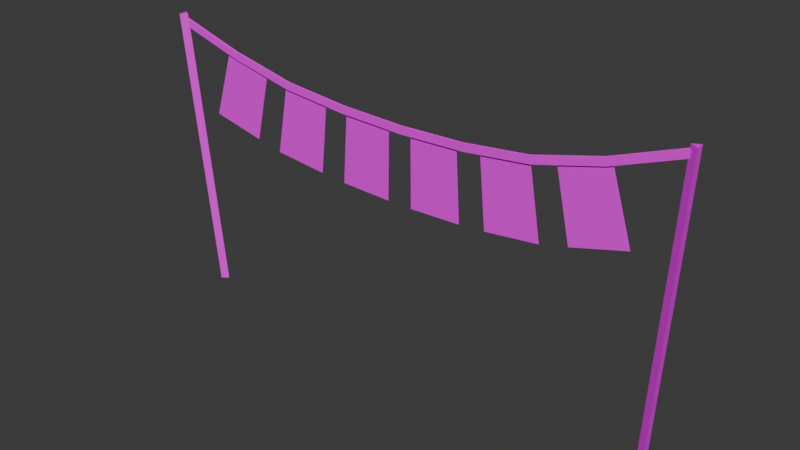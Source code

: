 # Source: FilaBanderines.blend  (saved by Blender 4.1.24; exported with 4.5.12 LTS)
import bpy
from mathutils import Matrix  # noqa: F401  (used for matrix-valued properties, if any)

bpy.ops.wm.read_factory_settings(use_empty=True)
scene = bpy.context.scene
scene.name = 'Scene'

# ---- collections
col_collection = bpy.data.collections.new('Collection'); scene.collection.children.link(col_collection)

# ---- images (referenced by path relative to the original .blend; pixels are not part of the script)
import os
ASSET_DIR = os.environ.get("B2B_ASSET_DIR", "")  # directory of the original .blend (textures are referenced by path, not embedded)
HERE = os.path.dirname(os.path.abspath(__file__))  # packed textures are extracted next to this script under _unpacked/

def load_image(name, relpath, width, height, colorspace="sRGB"):
    """Load a texture the original file referenced (path relative to the .blend, or extracted next to this script)."""
    p = next((c for c in (os.path.join(HERE, relpath), os.path.join(ASSET_DIR, relpath)) if relpath and os.path.exists(c)), "")
    if p:
        img = bpy.data.images.load(p, check_existing=True)
        img.name = name
    else:  # same state as the original file: an image datablock whose file is absent (Cycles renders it pink)
        img = bpy.data.images.new(name, width, height)
        img.source = "FILE"
        img.filepath = "//" + (relpath or name)
    img.colorspace_settings.name = colorspace
    return img
img_base_png = load_image('Base.png', 'Base.png', 1024, 1024, 'sRGB')

# ---- materials (node trees are filled in below, after node groups)
mat_material_001 = bpy.data.materials.new('Material.001')
mat_material_001.use_transparent_shadow = False

# ---- material node trees
mat_material_001.use_nodes = True; mat_material_001.node_tree.nodes.clear()
_N = mat_material_001.node_tree.nodes; _L = mat_material_001.node_tree.links
n0 = _N.new('ShaderNodeBsdfPrincipled'); n0.name = 'Principled BSDF'; n0.location = (10, 300)
n0.inputs[3].default_value = 1.45
n1 = _N.new('ShaderNodeOutputMaterial'); n1.name = 'Material Output'; n1.location = (300, 300)
n2 = _N.new('ShaderNodeTexImage'); n2.name = 'Image Texture'; n2.location = (-280, 280)
n2.image = img_base_png
_L.new(n0.outputs[0], n1.inputs[0])
_L.new(n2.outputs[0], n0.inputs[0])
n1.is_active_output = True

# ---- world
world_world = bpy.data.worlds.new('World'); scene.world = world_world
world_world.use_nodes = True; world_world.node_tree.nodes.clear()
_N = world_world.node_tree.nodes; _L = world_world.node_tree.links
n0 = _N.new('ShaderNodeOutputWorld'); n0.name = 'World Output'; n0.location = (300, 300)
n1 = _N.new('ShaderNodeBackground'); n1.name = 'Background'; n1.location = (10, 300)
n1.inputs[0].default_value = (0.05088, 0.05088, 0.05088, 1.0)
_L.new(n1.outputs[0], n0.inputs[0])
n0.is_active_output = True
world_world.color = (0.05088, 0.05088, 0.05088)
world_world.use_sun_shadow = False
world_world.sun_shadow_jitter_overblur = 0.0

# ---- meshes
me_cylinder_003 = bpy.data.meshes.new('Cylinder.003')
me_cylinder_003.from_pydata([(0.00102, 2.483, 0.00235), (-0.1355, 2.621, 2.996), (-0.04376, 2.557, -0.003102), (-0.1802, 2.695, 2.991), (0.04274, 2.559, 0.0007513), (-0.09373, 2.697, 2.994), (-0.002473, -2.562, 0.001962), (0.02288, -2.679, 3.0), (0.04448, -2.635, -0.001263), (0.06983, -2.752, 2.996), (-0.04201, -2.639, -0.0006993), (-0.01666, -2.756, 2.997), (0.03098, -2.714, 2.893), (0.03047, -2.686, 2.967), (0.01865, -2.037, 2.639), (0.01825, -2.013, 2.715), (-0.00666, -1.357, 2.471), (-0.006846, -1.343, 2.55), (-0.006698, -0.6779, 2.396), (-0.006808, -0.6721, 2.476), (-0.006702, 2.906e-07, 2.374), (-0.006803, -4.098e-07, 2.454), (-0.01078, 0.6779, 2.396), (-0.01082, 0.6721, 2.476), (-0.0314, 1.357, 2.471), (-0.03121, 1.343, 2.55), (-0.06133, 2.037, 2.639), (-0.06064, 2.013, 2.715), (-0.1243, 2.714, 2.892), (-0.1232, 2.686, 2.967), (0.01345, -2.714, 2.893), (0.01294, -2.686, 2.967), (0.001123, -2.037, 2.639), (0.0007142, -2.013, 2.715), (-0.02419, -1.357, 2.471), (-0.02438, -1.343, 2.55), (-0.02423, -0.6779, 2.396), (-0.02434, -0.6721, 2.476), (-0.02423, 2.384e-07, 2.374), (-0.02433, -2.161e-07, 2.454), (-0.02831, 0.6779, 2.396), (-0.02835, 0.6721, 2.476), (-0.04893, 1.357, 2.471), (-0.04874, 1.343, 2.55), (-0.07887, 2.037, 2.639), (-0.07818, 2.013, 2.715), (-0.1418, 2.714, 2.892), (-0.1407, 2.686, 2.967), (0.02849, -2.068, 2.693), (0.03239, -2.292, 1.978), (0.01126, -1.585, 2.568), (0.01364, -1.748, 1.836), (0.006261, -1.585, 2.569), (0.008636, -1.748, 1.836), (0.02349, -2.068, 2.693), (0.02739, -2.293, 1.978), (0.0025, -1.342, 2.51), (0.004221, -1.472, 1.771), (0.0025, -0.8449, 2.455), (0.003571, -0.918, 1.708), (-0.0025, -0.8449, 2.455), (-0.001429, -0.918, 1.708), (-0.0025, -1.342, 2.51), (-0.0007782, -1.472, 1.771), (0.0025, -0.596, 2.434), (0.003525, -0.6432, 1.685), (0.0025, -0.09624, 2.417), (0.003467, -0.1039, 1.667), (-0.0025, -0.09625, 2.417), (-0.001533, -0.1039, 1.667), (-0.0025, -0.596, 2.434), (-0.001475, -0.6432, 1.685), (0.001578, 0.1536, 2.419), (0.002466, 0.1658, 1.669), (-0.00142, 0.6534, 2.435), (-0.001009, 0.7051, 1.687), (-0.00642, 0.6533, 2.435), (-0.006008, 0.705, 1.687), (-0.003422, 0.1536, 2.419), (-0.002533, 0.1658, 1.669), (-0.00844, 0.9019, 2.461), (-0.008618, 0.9816, 1.715), (-0.02414, 1.398, 2.522), (-0.02615, 1.535, 1.785), (-0.02914, 1.397, 2.522), (-0.03114, 1.535, 1.785), (-0.01344, 0.9018, 2.461), (-0.01362, 0.9815, 1.715), (-0.0348, 1.64, 2.582), (-0.03827, 1.81, 1.852), (-0.06068, 2.121, 2.713), (-0.06756, 2.348, 1.999), (-0.06566, 2.121, 2.713), (-0.07255, 2.348, 1.998), (-0.0398, 1.64, 2.582), (-0.04326, 1.81, 1.852)], [], [(0, 1, 3, 2), (2, 3, 5, 4), (3, 1, 5), (4, 5, 1, 0), (0, 2, 4), (6, 7, 9, 8), (8, 9, 11, 10), (9, 7, 11), (10, 11, 7, 6), (6, 8, 10), (13, 12, 14, 15), (15, 14, 16, 17), (17, 16, 18, 19), (19, 18, 20, 21), (21, 20, 22, 23), (23, 22, 24, 25), (25, 24, 26, 27), (27, 26, 28, 29), (31, 33, 32, 30), (33, 35, 34, 32), (35, 37, 36, 34), (37, 39, 38, 36), (39, 41, 40, 38), (41, 43, 42, 40), (43, 45, 44, 42), (45, 47, 46, 44), (48, 49, 51, 50), (52, 53, 55, 54), (56, 57, 59, 58), (60, 61, 63, 62), (64, 65, 67, 66), (68, 69, 71, 70), (72, 73, 75, 74), (76, 77, 79, 78), (80, 81, 83, 82), (84, 85, 87, 86), (88, 89, 91, 90), (92, 93, 95, 94)])
_uv = me_cylinder_003.uv_layers.new(name='UVMap')
_uv.uv.foreach_set('vector', [0.01704, 0.01842, 0.4932, 0.01842, 0.4932, 0.03217, 0.01704, 0.03217, 0.01704, 0.03217, 0.4932, 0.03217, 0.4932, 0.04591, 0.01704, 0.04591, 0.4932, 0.03217, 0.5051, 0.03904, 0.4932, 0.04591, 0.01704, 0.04591, 0.4932, 0.04591, 0.4932, 0.05966, 0.01704, 0.05966, 0.005132, 0.03904, 0.01704, 0.03217, 0.01704, 0.04591, 0.01837, 0.02301, 0.4945, 0.02301, 0.4945, 0.03675, 0.01837, 0.03675, 0.01837, 0.03675, 0.4945, 0.03675, 0.4945, 0.0505, 0.01837, 0.0505, 0.4945, 0.03675, 0.5064, 0.04363, 0.4945, 0.0505, 0.01837, 0.0505, 0.4945, 0.0505, 0.4945, 0.06425, 0.01837, 0.06425, 0.006462, 0.04363, 0.01837, 0.03675, 0.01837, 0.0505, 0.7082, 0.01217, 0.7082, 0.0007551, 0.7446, 0.0007551, 0.7446, 0.01217, 0.7446, 0.01217, 0.7446, 0.0007551, 0.781, 0.0007551, 0.781, 0.01217, 0.781, 0.01217, 0.781, 0.0007551, 0.8174, 0.0007551, 0.8174, 0.01217, 0.8174, 0.01217, 0.8174, 0.0007551, 0.8539, 0.0007551, 0.8539, 0.01217, 0.8539, 0.01217, 0.8539, 0.0007551, 0.8903, 0.0007551, 0.8903, 0.01217, 0.8903, 0.01217, 0.8903, 0.0007551, 0.9267, 0.0007551, 0.9267, 0.01217, 0.9267, 0.01217, 0.9267, 0.0007551, 0.9631, 0.0007551, 0.9631, 0.01217, 0.9631, 0.01217, 0.9631, 0.0007551, 0.9995, 0.0007551, 0.9995, 0.01217, 0.7082, 0.01217, 0.7446, 0.01217, 0.7446, 0.0007551, 0.7082, 0.0007551, 0.7446, 0.01217, 0.781, 0.01217, 0.781, 0.0007551, 0.7446, 0.0007551, 0.781, 0.01217, 0.8174, 0.01217, 0.8174, 0.0007551, 0.781, 0.0007551, 0.8174, 0.01217, 0.8539, 0.01217, 0.8539, 0.0007551, 0.8174, 0.0007551, 0.8539, 0.01217, 0.8903, 0.01217, 0.8903, 0.0007551, 0.8539, 0.0007551, 0.8903, 0.01217, 0.9267, 0.01217, 0.9267, 0.0007551, 0.8903, 0.0007551, 0.9267, 0.01217, 0.9631, 0.01217, 0.9631, 0.0007551, 0.9267, 0.0007551, 0.9631, 0.01217, 0.9995, 0.01217, 0.9995, 0.0007551, 0.9631, 0.0007551, 0.5459, 1.0, 0.5459, 0.8382, 0.6541, 0.8382, 0.6541, 1.0, 0.5459, 1.0, 0.5459, 0.8382, 0.6541, 0.8382, 0.6541, 1.0, 0.5459, 1.0, 0.5459, 0.8382, 0.6541, 0.8382, 0.6541, 1.0, 0.5459, 1.0, 0.5459, 0.8382, 0.6541, 0.8382, 0.6541, 1.0, 0.5459, 1.0, 0.5459, 0.8382, 0.6541, 0.8382, 0.6541, 1.0, 0.5459, 1.0, 0.5459, 0.8382, 0.6541, 0.8382, 0.6541, 1.0, 0.5459, 1.0, 0.5459, 0.8382, 0.6541, 0.8382, 0.6541, 1.0, 0.5459, 1.0, 0.5459, 0.8382, 0.6541, 0.8382, 0.6541, 1.0, 0.5459, 1.0, 0.5459, 0.8382, 0.6541, 0.8382, 0.6541, 1.0, 0.5459, 1.0, 0.5459, 0.8382, 0.6541, 0.8382, 0.6541, 1.0, 0.5459, 1.0, 0.5459, 0.8382, 0.6541, 0.8382, 0.6541, 1.0, 0.5459, 1.0, 0.5459, 0.8382, 0.6541, 0.8382, 0.6541, 1.0])
me_cylinder_003.materials.append(mat_material_001)
me_cylinder_003.update()

# ---- objects
ob_cylinder_002 = bpy.data.objects.new('Cylinder.002', me_cylinder_003)

# ---- transforms, parenting, visibility, modifiers, constraints
ob_cylinder_002.location = (-9.313e-10, 2.384e-07, -1.49e-08)
ob_cylinder_002.rotation_euler = (0.0, 0.0, 1.571)

# ---- collection membership
col_collection.objects.link(ob_cylinder_002)

# ---- scene / render settings (as saved in the file)
scene.frame_start = 1; scene.frame_end = 250; scene.frame_set(1)
scene.render.engine = 'BLENDER_EEVEE_NEXT'
scene.cycles.sampling_pattern = 'TABULATED_SOBOL'
scene.eevee.ray_tracing_options.trace_max_roughness = 0.0
bpy.context.view_layer.update()

# ---- added for rendering (the .blend has no active camera and no usable light): camera, sun
cam_auto = bpy.data.cameras.new('AutoCamera')
cam_auto.lens = 50.0
cam_auto.sensor_width = 36.0
cam_auto.clip_end = 1000.0
ob_auto_camera = bpy.data.objects.new('AutoCamera', cam_auto)
scene.collection.objects.link(ob_auto_camera)
ob_auto_camera.location = (5.79915, -6.98889, 6.12071)
ob_auto_camera.rotation_euler = (1.09748, -7.21219e-08, 0.694738)
scene.camera = ob_auto_camera
light_auto_sun = bpy.data.lights.new('AutoSun', 'SUN')
light_auto_sun.energy = 3.0
light_auto_sun.angle = 0.0523599
ob_auto_sun = bpy.data.objects.new('AutoSun', light_auto_sun)
scene.collection.objects.link(ob_auto_sun)
ob_auto_sun.rotation_euler = (0.872665, 0.174533, 0.523599)
bpy.context.view_layer.update()
